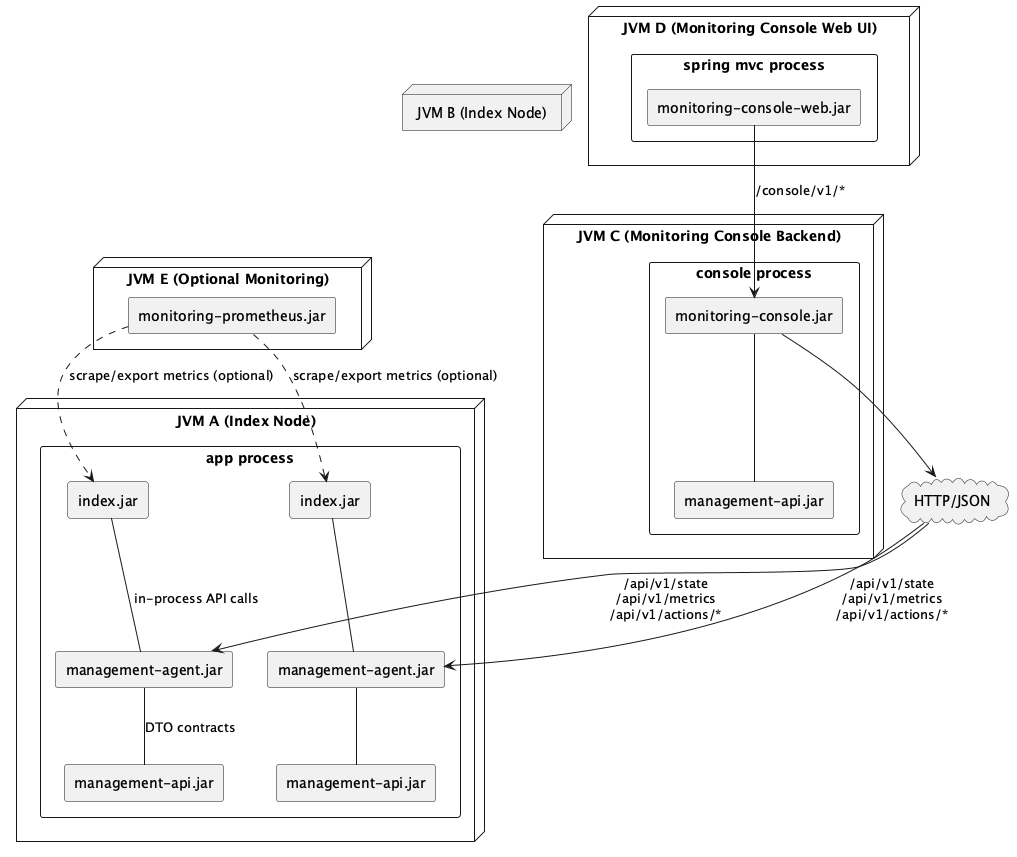

The diagram above was rendered by PlantUML. Its source (embedded in the PNG):
@startuml monitoring-components

skinparam componentStyle rectangle
skinparam packageStyle rectangle

node "JVM A (Index Node)" as JVM_NODE_1 {
  package "app process" {
    [index.jar] as INDEX1
    [management-agent.jar] as AGENT1
    [management-api.jar] as MAPI1
  }
  INDEX1 -down- AGENT1 : in-process API calls
  AGENT1 -down- MAPI1 : DTO contracts
}

node "JVM B (Index Node)" as JVM_NODE_2 {
  package "app process" {
    [index.jar] as INDEX2
    [management-agent.jar] as AGENT2
    [management-api.jar] as MAPI2
  }
  INDEX2 -down- AGENT2
  AGENT2 -down- MAPI2
}

node "JVM C (Monitoring Console Backend)" as JVM_CONSOLE {
  package "console process" {
    [monitoring-console.jar] as CONSOLE
    [management-api.jar] as MAPI3
  }
  CONSOLE -down- MAPI3
}

node "JVM D (Monitoring Console Web UI)" as JVM_WEB {
  package "spring mvc process" {
    [monitoring-console-web.jar] as WEB
  }
}

cloud "HTTP/JSON" as HTTP
WEB --> CONSOLE : /console/v1/*
CONSOLE --> HTTP
HTTP --> AGENT1 : /api/v1/state\n/api/v1/metrics\n/api/v1/actions/*
HTTP --> AGENT2 : /api/v1/state\n/api/v1/metrics\n/api/v1/actions/*

node "JVM E (Optional Monitoring)" as JVM_MON {
  [monitoring-prometheus.jar] as PROM
}
PROM ..> INDEX1 : scrape/export metrics (optional)
PROM ..> INDEX2 : scrape/export metrics (optional)

@enduml